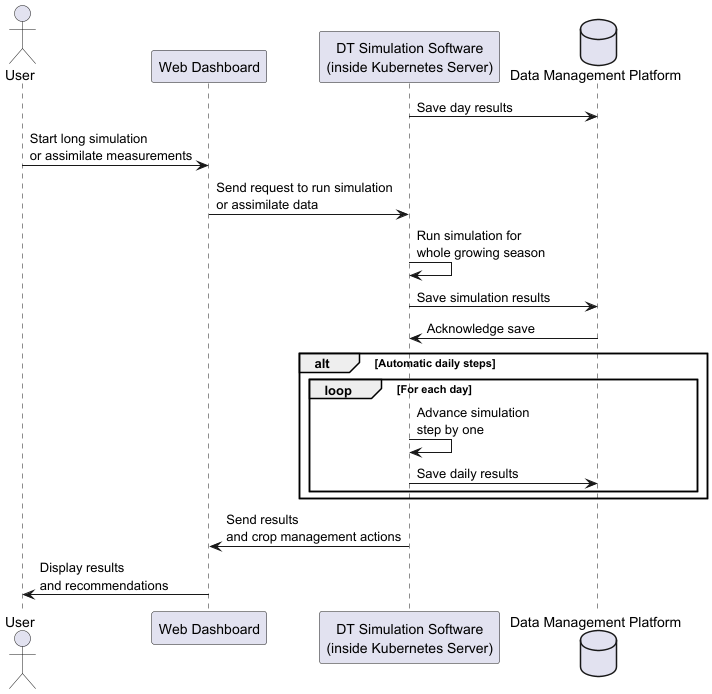

The diagram above was rendered by PlantUML. Its source (embedded in the PNG):
@startuml
actor User as U
participant "Web Dashboard" as WD
participant "DT Simulation Software\n(inside Kubernetes Server)" as SS
database "Data Management Platform" as DMP

SS -> DMP : Save day results
U -> WD : Start long simulation\nor assimilate measurements
WD -> SS : Send request to run simulation\nor assimilate data
SS -> SS : Run simulation for \nwhole growing season
SS -> DMP : Save simulation results
DMP -> SS : Acknowledge save

alt Automatic daily steps
    loop For each day
        SS -> SS : Advance simulation \nstep by one
        SS -> DMP : Save daily results
    end
end


SS -> WD : Send results\nand crop management actions
WD -> U : Display results\nand recommendations

@enduml